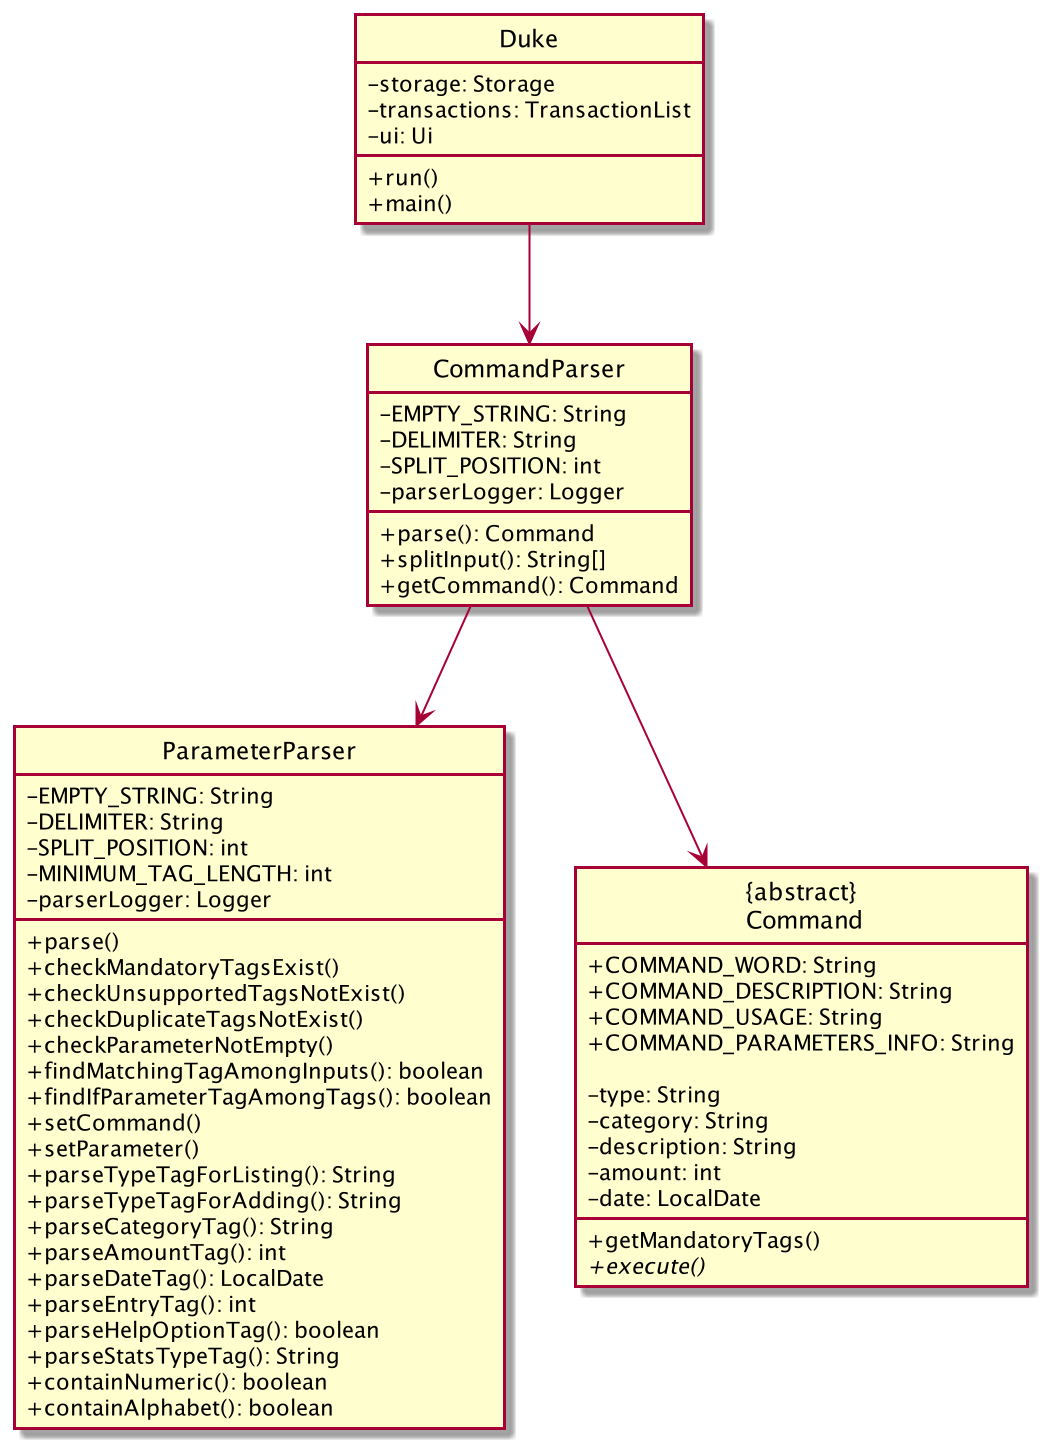

The diagram above was rendered by PlantUML. Its source (embedded in the PNG):
@startuml
'https://plantuml.com/sequence-diagram

hide circle
skinparam classAttributeIconSize 0

class Duke {
    - storage: Storage
    - transactions: TransactionList
    - ui: Ui

    +run()
    +main()
}

class "CommandParser"{
    - EMPTY_STRING: String
    - DELIMITER: String
    - SPLIT_POSITION: int
    - parserLogger: Logger

    +parse(): Command
    +splitInput(): String[]
    +getCommand(): Command
}

class "ParameterParser"{
    - EMPTY_STRING: String
    - DELIMITER: String
    - SPLIT_POSITION: int
    - MINIMUM_TAG_LENGTH: int
    - parserLogger: Logger

    +parse()
    +checkMandatoryTagsExist()
    +checkUnsupportedTagsNotExist()
    +checkDuplicateTagsNotExist()
    +checkParameterNotEmpty()
    +findMatchingTagAmongInputs(): boolean
    +findIfParameterTagAmongTags(): boolean
    +setCommand()
    +setParameter()
    +parseTypeTagForListing(): String
    +parseTypeTagForAdding(): String
    +parseCategoryTag(): String
    +parseAmountTag(): int
    +parseDateTag(): LocalDate
    +parseEntryTag(): int
    +parseHelpOptionTag(): boolean
    +parseStatsTypeTag(): String
    +containNumeric(): boolean
    +containAlphabet(): boolean
}

class "{abstract}\n Command"{

    + COMMAND_WORD: String
    + COMMAND_DESCRIPTION: String
    + COMMAND_USAGE: String
    + COMMAND_PARAMETERS_INFO: String

    - type: String
    - category: String
    - description: String
    - amount: int
    - date: LocalDate

    +getMandatoryTags()
    +{abstract}execute()
}

Duke --> "CommandParser"
"CommandParser" --> "ParameterParser"
"CommandParser" --> "{abstract}\n Command"

@enduml